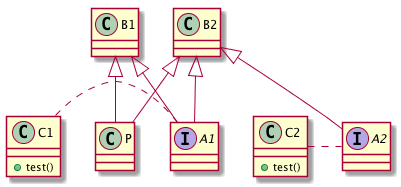

The diagram above was rendered by PlantUML. Its source (embedded in the PNG):
@startuml
interface A1
interface A2

class P{
}

class C1{
+test()
}

class C2{
+test()
}

B1 <|-- A1
B1 <|-- P

B2 <|-- A1
B2 <|-- A2
B2 <|-- P

C1 . A1
C2 . A2

@enduml